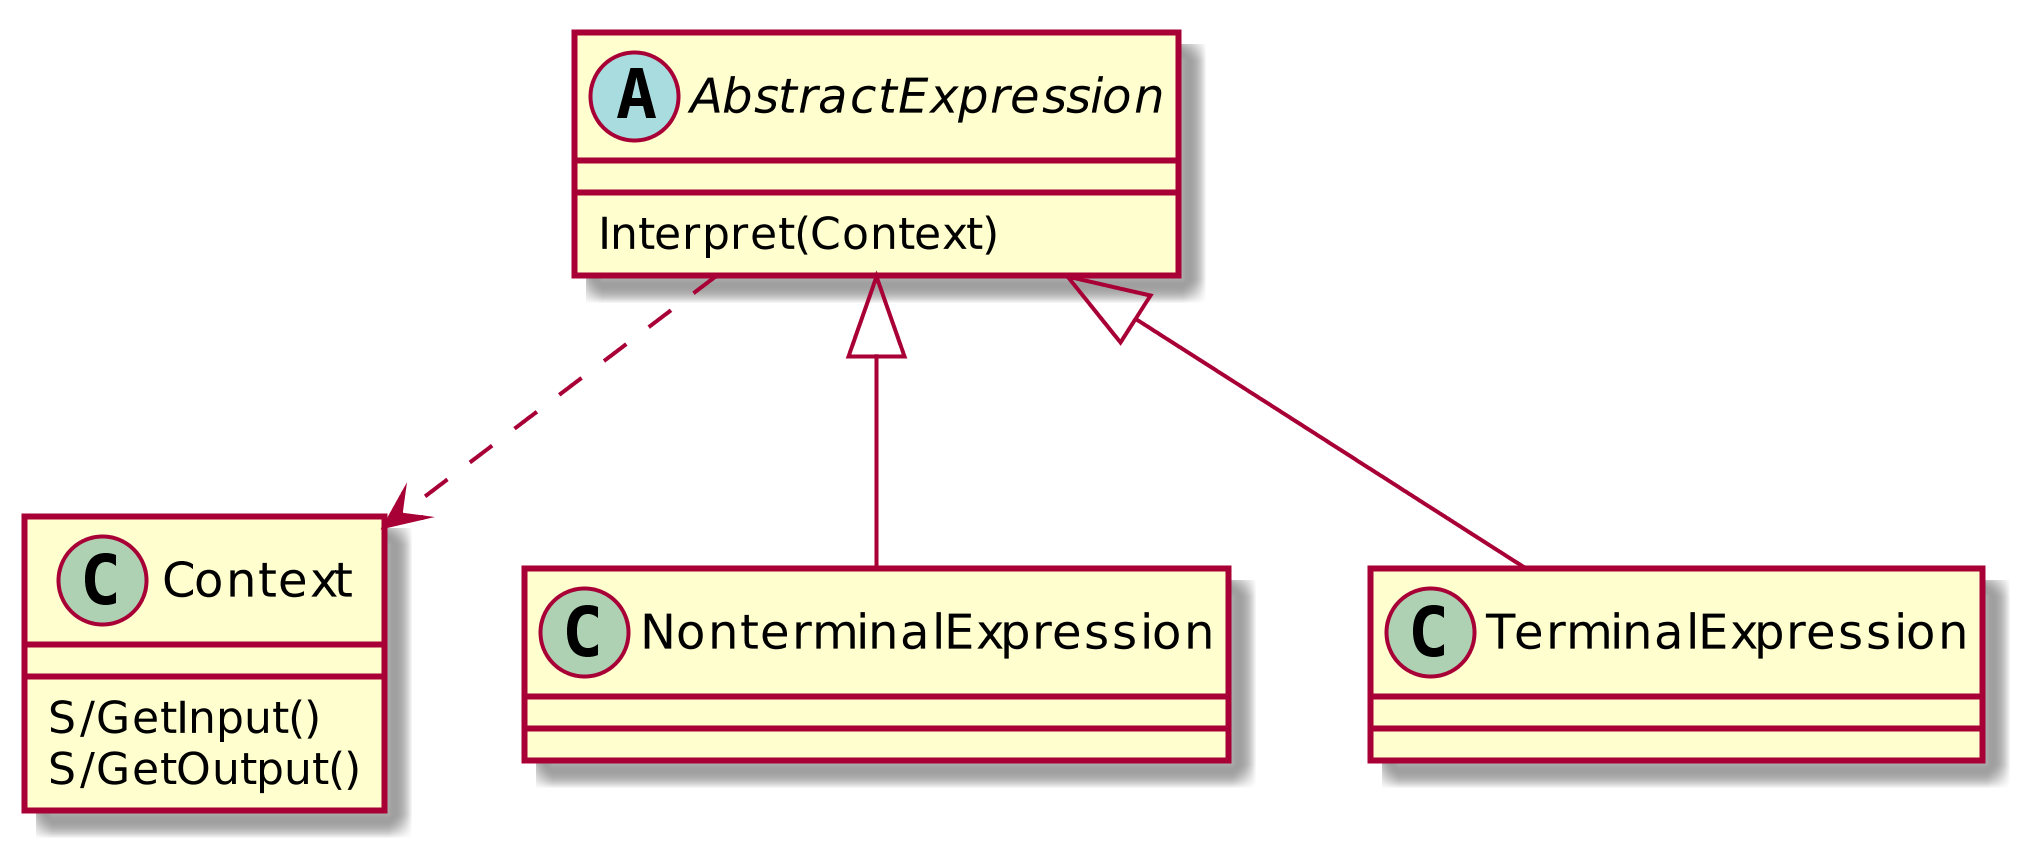

The diagram above was rendered by PlantUML. Its source (embedded in the PNG):
@startuml
scale 1024 height
class Context{
S/GetInput()
S/GetOutput()
}
abstract AbstractExpression{
Interpret(Context)
}
AbstractExpression..>Context
NonterminalExpression-up-|>AbstractExpression
TerminalExpression-up-|>AbstractExpression
@enduml